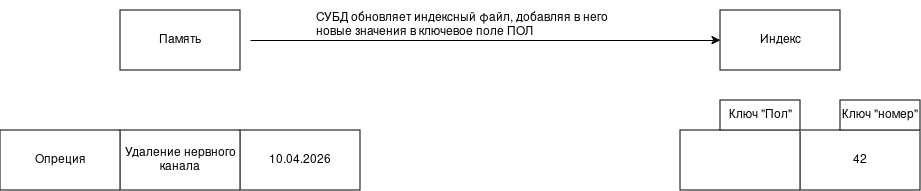

The diagram above was exported from draw.io. Its source (the exported page's mxGraphModel, read from the mxfile embedded in the PNG):
<mxGraphModel dx="2231" dy="742" grid="1" gridSize="10" guides="1" tooltips="1" connect="1" arrows="1" fold="1" page="1" pageScale="1" pageWidth="827" pageHeight="1169" math="0" shadow="0">
  <root>
    <mxCell id="0" />
    <mxCell id="1" parent="0" />
    <mxCell id="RnI_IthzwuK4xxeiDxnE-25" parent="1" style="rounded=0;whiteSpace=wrap;html=1;" value="Индекс " vertex="1">
      <mxGeometry height="60" width="120" x="680" y="220" as="geometry" />
    </mxCell>
    <mxCell id="RnI_IthzwuK4xxeiDxnE-26" parent="1" style="rounded=0;whiteSpace=wrap;html=1;" value="Память" vertex="1">
      <mxGeometry height="60" width="120" x="80" y="220" as="geometry" />
    </mxCell>
    <mxCell id="RnI_IthzwuK4xxeiDxnE-27" edge="1" parent="1" style="endArrow=classic;html=1;rounded=0;entryX=0;entryY=0.5;entryDx=0;entryDy=0;" target="RnI_IthzwuK4xxeiDxnE-25" value="">
      <mxGeometry height="50" relative="1" width="50" as="geometry">
        <mxPoint x="210" y="250" as="sourcePoint" />
        <mxPoint x="450" y="380" as="targetPoint" />
      </mxGeometry>
    </mxCell>
    <mxCell id="RnI_IthzwuK4xxeiDxnE-28" parent="1" style="rounded=0;whiteSpace=wrap;html=1;" value="10.04.2026" vertex="1">
      <mxGeometry height="60" width="120" x="200" y="340" as="geometry" />
    </mxCell>
    <mxCell id="RnI_IthzwuK4xxeiDxnE-29" parent="1" style="rounded=0;whiteSpace=wrap;html=1;" value="Удаление нервного канала" vertex="1">
      <mxGeometry height="60" width="120" x="80" y="340" as="geometry" />
    </mxCell>
    <mxCell id="RnI_IthzwuK4xxeiDxnE-30" parent="1" style="rounded=0;whiteSpace=wrap;html=1;" value="Опреция" vertex="1">
      <mxGeometry height="60" width="120" x="-40" y="340" as="geometry" />
    </mxCell>
    <mxCell id="RnI_IthzwuK4xxeiDxnE-31" parent="1" style="rounded=0;whiteSpace=wrap;html=1;" value="42" vertex="1">
      <mxGeometry height="60" width="120" x="760" y="340" as="geometry" />
    </mxCell>
    <mxCell id="RnI_IthzwuK4xxeiDxnE-32" parent="1" style="rounded=0;whiteSpace=wrap;html=1;" value="" vertex="1">
      <mxGeometry height="60" width="120" x="640" y="340" as="geometry" />
    </mxCell>
    <mxCell id="RnI_IthzwuK4xxeiDxnE-34" parent="1" style="rounded=0;whiteSpace=wrap;html=1;" value="Ключ &quot;Пол&quot;" vertex="1">
      <mxGeometry height="30" width="80" x="680" y="310" as="geometry" />
    </mxCell>
    <mxCell id="RnI_IthzwuK4xxeiDxnE-35" parent="1" style="rounded=0;whiteSpace=wrap;html=1;" value="Ключ &quot;номер&quot;" vertex="1">
      <mxGeometry height="30" width="80" x="800" y="310" as="geometry" />
    </mxCell>
    <mxCell id="RnI_IthzwuK4xxeiDxnE-36" parent="1" style="text;strokeColor=none;fillColor=none;align=left;verticalAlign=middle;spacingLeft=4;spacingRight=4;overflow=hidden;points=[[0,0.5],[1,0.5]];portConstraint=eastwest;rotatable=0;whiteSpace=wrap;html=1;" value="СУБД обновляет индексный файл, добавляя в него новые значения в ключевое поле ПОЛ" vertex="1">
      <mxGeometry height="50" width="340" x="270" y="210" as="geometry" />
    </mxCell>
  </root>
</mxGraphModel>